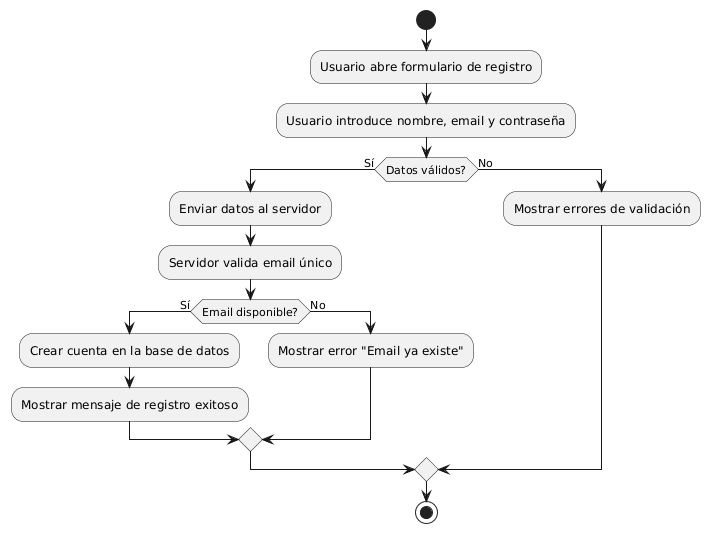

The diagram above was rendered by PlantUML. Its source (embedded in the PNG):
@startuml
start
:Usuario abre formulario de registro;
:Usuario introduce nombre, email y contraseña;

if (Datos válidos?) then (Sí)
    :Enviar datos al servidor;
    :Servidor valida email único;
    
    if (Email disponible?) then (Sí)
        :Crear cuenta en la base de datos;
        :Mostrar mensaje de registro exitoso;
    else (No)
        :Mostrar error "Email ya existe";
    endif

else (No)
    :Mostrar errores de validación;
endif

stop
@enduml